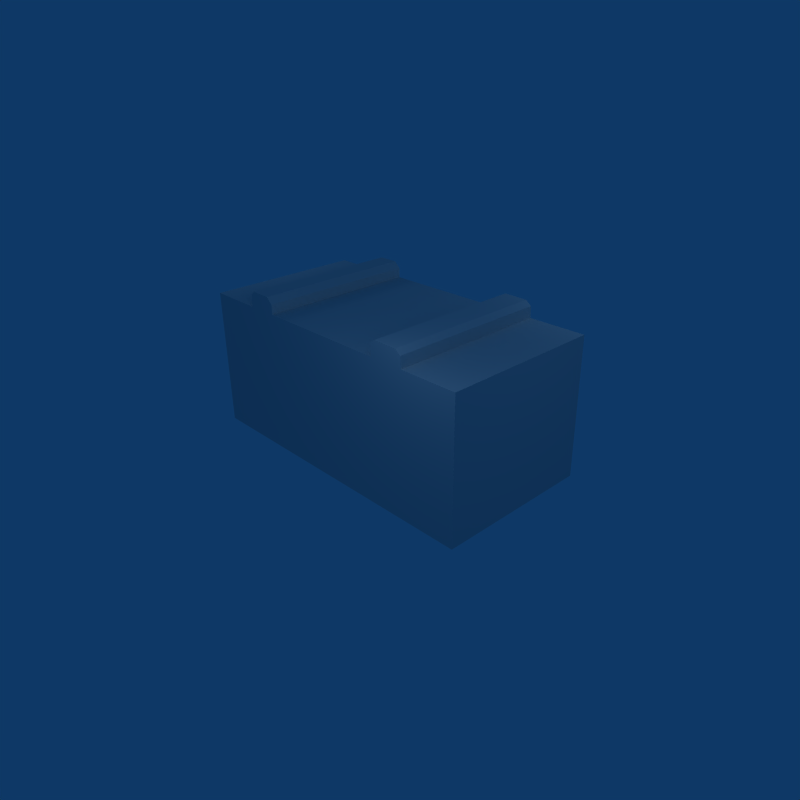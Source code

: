 # Source: Crate.blend  (saved by Blender 2.47.0; exported with 4.5.12 LTS)
import bpy
from mathutils import Matrix  # noqa: F401  (used for matrix-valued properties, if any)

bpy.ops.wm.read_factory_settings(use_empty=True)
scene = bpy.context.scene
scene.name = 'Scene'

# ---- collections
col_collection_1 = bpy.data.collections.new('Collection 1'); scene.collection.children.link(col_collection_1)

# ---- materials (node trees are filled in below, after node groups)
mat_material = bpy.data.materials.new('Material')
mat_material.alpha_threshold = 0.0
mat_material.roughness = 0.5
mat_material.line_color = (0.0, 0.0, 0.0, 1.0)

# ---- material node trees

# ---- world
world_world = bpy.data.worlds.new('World'); scene.world = world_world
world_world.color = (0.05656, 0.2208, 0.4)
world_world.use_sun_shadow = False
world_world.sun_shadow_jitter_overblur = 0.0
world_world.cycles.sampling_method = 'MANUAL'
world_world.cycles.sample_map_resolution = 256

# ---- cameras
cam_camera = bpy.data.cameras.new('Camera')
cam_camera.passepartout_alpha = 0.2
cam_camera.clip_end = 100.0
cam_camera.lens = 35.0
cam_camera.ortho_scale = 7.314
cam_camera.show_passepartout = False
cam_camera.show_safe_areas = True
cam_camera.dof.focus_distance = 0.0
cam_camera.dof.aperture_fstop = 128.0

# ---- lights
light_spot_004 = bpy.data.lights.new('Spot.004', 'POINT')
light_spot_004.transmission_factor = 0.0
light_spot_004.cutoff_distance = 30.0
light_spot_004.energy = 100.0
light_spot_004.shadow_buffer_clip_start = 1.001
light_spot_004.shadow_soft_size = 1.0
light_spot_004.shadow_maximum_resolution = 0.006
light_spot_004.use_absolute_resolution = True
light_spot_004.cycles.use_multiple_importance_sampling = False
light_spot_003 = bpy.data.lights.new('Spot.003', 'POINT')
light_spot_003.transmission_factor = 0.0
light_spot_003.cutoff_distance = 30.0
light_spot_003.energy = 100.0
light_spot_003.shadow_buffer_clip_start = 1.001
light_spot_003.shadow_soft_size = 1.0
light_spot_003.shadow_maximum_resolution = 0.006
light_spot_003.use_absolute_resolution = True
light_spot_003.cycles.use_multiple_importance_sampling = False
light_spot_002 = bpy.data.lights.new('Spot.002', 'POINT')
light_spot_002.transmission_factor = 0.0
light_spot_002.cutoff_distance = 30.0
light_spot_002.energy = 100.0
light_spot_002.shadow_buffer_clip_start = 1.001
light_spot_002.shadow_soft_size = 1.0
light_spot_002.shadow_maximum_resolution = 0.006
light_spot_002.use_absolute_resolution = True
light_spot_002.cycles.use_multiple_importance_sampling = False
light_spot_001 = bpy.data.lights.new('Spot.001', 'POINT')
light_spot_001.transmission_factor = 0.0
light_spot_001.cutoff_distance = 30.0
light_spot_001.energy = 100.0
light_spot_001.shadow_buffer_clip_start = 1.001
light_spot_001.shadow_soft_size = 1.0
light_spot_001.shadow_maximum_resolution = 0.006
light_spot_001.use_absolute_resolution = True
light_spot_001.cycles.use_multiple_importance_sampling = False

# ---- meshes
me_cube = bpy.data.meshes.new('Cube')
me_cube.from_pydata([(-3.083, 2.435, 2.108), (-4.832, 2.435, -2.159), (-4.832, 2.435, 2.108), (-4.832, -2.446, -2.159), (-4.832, -2.446, 2.108), (2.06, -2.446, 2.12), (-0.001022, -2.446, -2.159), (3.13, -2.446, 2.12), (-0.001022, 2.435, -2.159), (4.885, 2.435, 2.12), (4.885, 2.435, -2.159), (4.885, -2.446, 2.12), (4.885, -2.446, -2.159), (3.13, 2.435, 2.12), (-2.097, 2.435, 2.116), (-2.097, -2.446, 2.116), (-3.083, -2.446, 2.108), (2.06, 2.435, 2.12), (2.066, 2.435, 2.505), (3.115, 2.435, 2.459), (3.115, -2.446, 2.459), (2.066, -2.446, 2.505), (-2.097, 2.435, 2.415), (-2.097, -2.446, 2.415), (-3.06, -2.446, 2.486), (-3.06, 2.435, 2.486), (-2.297, 2.435, 2.593), (-2.915, 2.435, 2.596), (-2.297, -2.446, 2.593), (-2.915, -2.446, 2.596), (2.217, 2.435, 2.605), (2.217, -2.446, 2.605), (2.946, -2.446, 2.595), (2.946, 2.435, 2.595)], [], [(0, 8, 1, 2), (16, 4, 3, 6), (8, 6, 3, 1), (1, 3, 4, 2), (16, 0, 2, 4), (16, 6, 15), (8, 0, 14), (8, 14, 17), (15, 6, 5), (5, 6, 7), (8, 17, 13), (8, 13, 9, 10), (13, 7, 11, 9), (6, 8, 10, 12), (7, 6, 12, 11), (9, 11, 12, 10), (14, 15, 5, 17), (13, 17, 18, 19), (7, 13, 19, 20), (5, 7, 20, 21), (17, 5, 21, 18), (15, 14, 22, 23), (0, 16, 24, 25), (16, 15, 23, 24), (14, 0, 25, 22), (22, 25, 27, 26), (24, 23, 28, 29), (25, 24, 29, 27), (23, 22, 26, 28), (18, 21, 31, 30), (21, 20, 32, 31), (20, 19, 33, 32), (19, 18, 30, 33), (27, 29, 28, 26), (30, 31, 32, 33)])
_uv = me_cube.uv_layers.new(name='UVTex')
_uv.uv.foreach_set('vector', [0.5657, 0.9645, 0.3468, 0.6626, 0.6873, 0.6622, 0.688, 0.9645, 0.131, 0.9626, 0.002388, 0.9626, 0.002389, 0.6634, 0.3474, 0.6634, 0.3384, 0.6987, 0.3384, 0.9298, 0.1096, 0.9298, 0.1096, 0.6987, 0.003663, 0.3613, 0.3523, 0.3613, 0.3523, 0.6575, 0.003663, 0.6575, 0.1235, 0.009759, 0.1217, 0.3574, 0.004062, 0.3574, 0.004062, 0.009759, 0.131, 0.9626, 0.3474, 0.6634, 0.1942, 0.964, 0.3468, 0.6626, 0.5657, 0.9645, 0.4925, 0.9645, 0.3468, 0.6626, 0.4925, 0.9645, 0.1934, 0.9637, 0.1942, 0.964, 0.3474, 0.6634, 0.4931, 0.9644, 0.4931, 0.9644, 0.3474, 0.6634, 0.5657, 0.9641, 0.3468, 0.6626, 0.1934, 0.9637, 0.1277, 0.9637, 0.3468, 0.6626, 0.1277, 0.9637, 0.002264, 0.9631, 0.002104, 0.6626, 0.5758, 0.3554, 0.5723, 0.009759, 0.6865, 0.009759, 0.6865, 0.3554, 0.3384, 0.9298, 0.3384, 0.6987, 0.5698, 0.6987, 0.5698, 0.9298, 0.5657, 0.9641, 0.3474, 0.6634, 0.6881, 0.6634, 0.6881, 0.9633, 0.003192, 0.3629, 0.3539, 0.3629, 0.3539, 0.6573, 0.003192, 0.6573, 0.2015, 0.3574, 0.201, 0.009759, 0.4924, 0.009759, 0.4947, 0.3558, 0.1277, 0.9637, 0.1934, 0.9637, 0.193, 0.9899, 0.1282, 0.9897, 0.04825, 0.3479, 0.05508, 0.0143, 0.09851, 0.01786, 0.09168, 0.3514, 0.4931, 0.9644, 0.5657, 0.9641, 0.5656, 0.9875, 0.4928, 0.991, 0.09604, 0.01501, 0.08921, 0.3486, 0.0457, 0.3454, 0.05253, 0.01185, 0.05272, 0.3435, 0.05945, 0.015, 0.1021, 0.01884, 0.09541, 0.3473, 0.09945, 0.01891, 0.0927, 0.3484, 0.04973, 0.3452, 0.05648, 0.01573, 0.131, 0.9626, 0.1942, 0.964, 0.1942, 0.9855, 0.1291, 0.9902, 0.4925, 0.9645, 0.5657, 0.9645, 0.5654, 0.9892, 0.4925, 0.9918, 0.4925, 0.9918, 0.5654, 0.9892, 0.5535, 0.9991, 0.5028, 0.9989, 0.1291, 0.9902, 0.1942, 0.9855, 0.1811, 0.9973, 0.1373, 0.9975, 0.1233, 0.3574, 0.1251, 0.009759, 0.1366, 0.009759, 0.1366, 0.3574, 0.201, 0.009759, 0.2015, 0.3574, 0.1803, 0.3574, 0.1843, 0.009759, 0.4951, 0.3558, 0.4929, 0.009759, 0.5128, 0.009759, 0.5158, 0.3558, 0.4928, 0.991, 0.5656, 0.9875, 0.553, 0.9992, 0.503, 0.9987, 0.5712, 0.009759, 0.5747, 0.3554, 0.5622, 0.3554, 0.5586, 0.009759, 0.1282, 0.9897, 0.193, 0.9899, 0.1824, 0.9975, 0.1378, 0.9977, 0.1366, 0.3574, 0.1366, 0.009759, 0.1843, 0.009759, 0.1803, 0.3574, 0.5158, 0.3558, 0.5128, 0.009759, 0.5586, 0.009759, 0.5622, 0.3554])
me_cube.materials.append(mat_material)
me_cube.use_remesh_preserve_volume = False
me_cube.use_remesh_preserve_attributes = False
me_cube.use_mirror_vertex_groups = False
me_cube.update()

# ---- objects
ob_lamp_004 = bpy.data.objects.new('Lamp.004', light_spot_004)
ob_lamp_003 = bpy.data.objects.new('Lamp.003', light_spot_003)
ob_lamp_002 = bpy.data.objects.new('Lamp.002', light_spot_002)
ob_lamp_001 = bpy.data.objects.new('Lamp.001', light_spot_001)
ob_cube = bpy.data.objects.new('Cube', me_cube)
ob_camera = bpy.data.objects.new('Camera', cam_camera)

# ---- transforms, parenting, visibility, modifiers, constraints
ob_lamp_004.location = (-8.797, 0.4905, 5.904)
ob_lamp_004.rotation_euler = (0.6503, 0.05522, 1.866)
ob_lamp_004.lock_rotations_4d = False
ob_lamp_004.empty_display_type = 'ARROWS'
ob_lamp_004.color = (0.0, 0.0, 0.0, 0.0)
ob_lamp_004.lineart.crease_threshold = 0.0
ob_lamp_003.location = (11.6, 0.4509, 5.904)
ob_lamp_003.rotation_euler = (0.6503, 0.05522, 1.866)
ob_lamp_003.lock_rotations_4d = False
ob_lamp_003.empty_display_type = 'ARROWS'
ob_lamp_003.color = (0.0, 0.0, 0.0, 0.0)
ob_lamp_003.lineart.crease_threshold = 0.0
ob_lamp_002.location = (4.076, -5.253, 5.31)
ob_lamp_002.rotation_euler = (0.6503, 0.05522, 1.866)
ob_lamp_002.lock_rotations_4d = False
ob_lamp_002.empty_display_type = 'ARROWS'
ob_lamp_002.color = (0.0, 0.0, 0.0, 0.0)
ob_lamp_002.lineart.crease_threshold = 0.0
ob_lamp_001.location = (4.076, 6.036, 4.834)
ob_lamp_001.rotation_euler = (0.6503, 0.05522, 1.866)
ob_lamp_001.lock_rotations_4d = False
ob_lamp_001.empty_display_type = 'ARROWS'
ob_lamp_001.color = (0.0, 0.0, 0.0, 0.0)
ob_lamp_001.lineart.crease_threshold = 0.0
ob_cube.location = (0.0, 0.0, 0.0)
ob_cube.lock_rotations_4d = False
ob_cube.empty_display_type = 'ARROWS'
ob_cube.color = (0.0, 0.0, 0.0, 1.0)
ob_cube.lineart.crease_threshold = 0.0
_vg = ob_cube.vertex_groups.new(name='Main')
ob_camera.location = (15.33, -13.86, 9.631)
ob_camera.rotation_euler = (1.109, 0.01082, 0.8149)
ob_camera.lock_rotations_4d = False
ob_camera.empty_display_type = 'ARROWS'
ob_camera.color = (0.0, 0.0, 0.0, 0.0)
ob_camera.display_type = 'WIRE'
ob_camera.lineart.crease_threshold = 0.0

# ---- collection membership
col_collection_1.objects.link(ob_lamp_004)
col_collection_1.objects.link(ob_lamp_003)
col_collection_1.objects.link(ob_lamp_002)
col_collection_1.objects.link(ob_lamp_001)
col_collection_1.objects.link(ob_cube)
col_collection_1.objects.link(ob_camera)

# ---- scene / render settings (as saved in the file)
scene.camera = ob_camera
scene.frame_start = 1; scene.frame_end = 250; scene.frame_set(1)
scene.render.engine = 'BLENDER_EEVEE_NEXT'
scene.render.image_settings.file_format = 'JPEG'
scene.render.image_settings.color_mode = 'RGB'
scene.render.image_settings.compression = 90
scene.render.resolution_x = 1024
scene.render.resolution_y = 1024
scene.render.pixel_aspect_x = 100.0
scene.render.pixel_aspect_y = 100.0
scene.render.fps = 25
scene.render.dither_intensity = 0.0
scene.render.use_compositing = False
scene.render.use_sequencer = False
scene.render.bake_margin = 2
scene.render.bake_bias = 0.0
scene.render.use_stamp_time = False
scene.render.use_stamp_date = False
scene.render.use_stamp_frame = False
scene.render.use_stamp_camera = False
scene.render.use_stamp_scene = False
scene.render.use_stamp_filename = False
scene.render.use_stamp_render_time = False
scene.render.stamp_font_size = 0
scene.cycles.use_denoising = False
scene.cycles.samples = 10
scene.cycles.sampling_pattern = 'TABULATED_SOBOL'
scene.cycles.light_sampling_threshold = 0.0
scene.cycles.use_adaptive_sampling = False
scene.cycles.use_light_tree = False
scene.cycles.blur_glossy = 0.0
scene.cycles.volume_bounces = 1
scene.cycles.pixel_filter_type = 'GAUSSIAN'
scene.cycles.sample_clamp_indirect = 0.0
scene.view_settings.view_transform = 'Raw'
bpy.context.view_layer.update()
